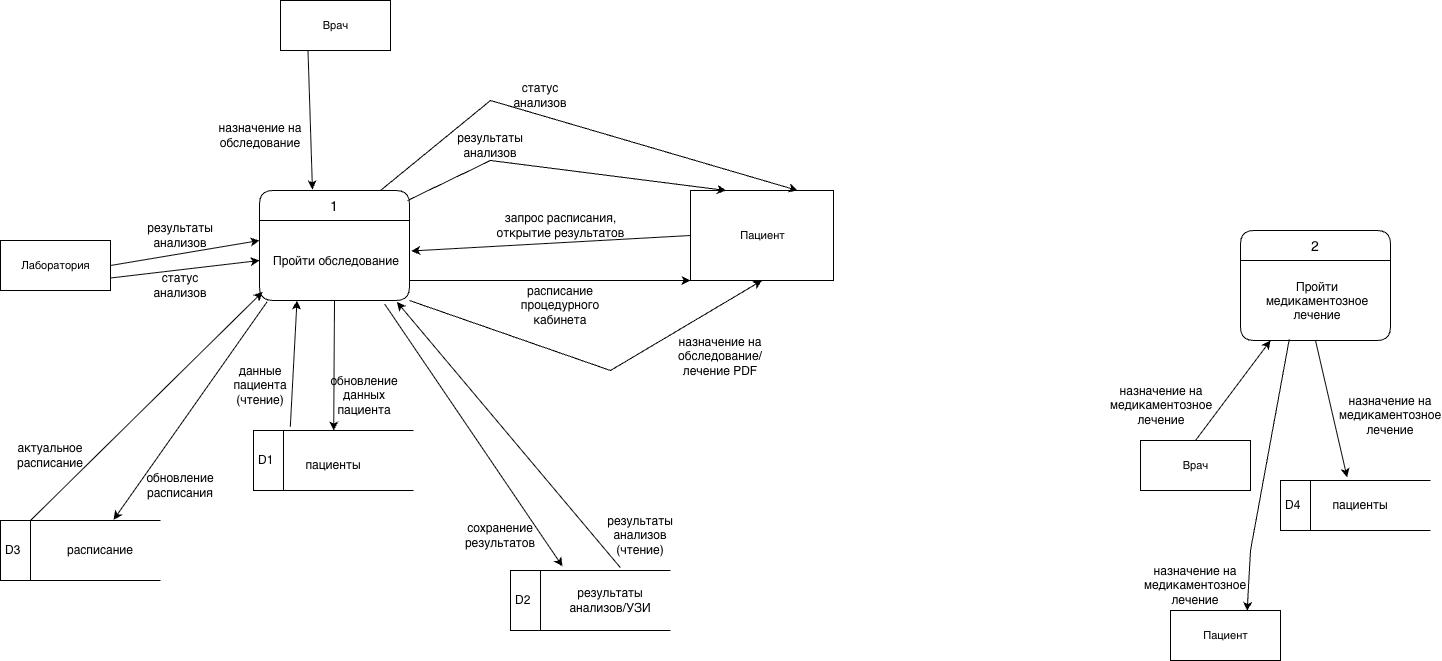

The diagram above was exported from draw.io. Its source (the exported page's mxGraphModel, read from the mxfile embedded in the PNG):
<mxGraphModel dx="2337" dy="2507" grid="1" gridSize="10" guides="1" tooltips="1" connect="1" arrows="1" fold="1" page="1" pageScale="1" pageWidth="827" pageHeight="1169" math="0" shadow="0">
  <root>
    <mxCell id="0" />
    <mxCell id="1" parent="0" />
    <mxCell id="a9Sl7O8uez9xCAdCzFx1-50" parent="1" style="html=1;fontSize=11;" value="Пациент" vertex="1">
      <mxGeometry height="90" width="143" x="770" y="-750" as="geometry" />
    </mxCell>
    <mxCell id="a9Sl7O8uez9xCAdCzFx1-51" parent="1" style="html=1;fontSize=11;" value="Врач" vertex="1">
      <mxGeometry height="50" width="110" x="360" y="-940" as="geometry" />
    </mxCell>
    <mxCell id="a9Sl7O8uez9xCAdCzFx1-52" parent="1" style="html=1;fontSize=11;" value="Пациент" vertex="1">
      <mxGeometry height="50" width="110" x="1250" y="-330" as="geometry" />
    </mxCell>
    <mxCell id="a9Sl7O8uez9xCAdCzFx1-53" parent="1" style="html=1;fontSize=11;" value="Врач" vertex="1">
      <mxGeometry height="50" width="110" x="1220" y="-500" as="geometry" />
    </mxCell>
    <mxCell id="a9Sl7O8uez9xCAdCzFx1-55" parent="1" style="html=1;fontSize=11;" value="Лаборатория" vertex="1">
      <mxGeometry height="50" width="110" x="80" y="-700" as="geometry" />
    </mxCell>
    <mxCell id="TyFQIvKSNbhwDLeUT2OL-1" parent="1" style="swimlane;childLayout=stackLayout;horizontal=1;startSize=30;horizontalStack=0;rounded=1;fontSize=14;fontStyle=0;strokeWidth=1;resizeParent=0;resizeLast=1;shadow=0;dashed=0;align=center;fillColor=#FFFFFF;" value="1" vertex="1">
      <mxGeometry height="110" width="150" x="339" y="-750" as="geometry" />
    </mxCell>
    <mxCell id="TyFQIvKSNbhwDLeUT2OL-2" parent="TyFQIvKSNbhwDLeUT2OL-1" style="align=center;strokeColor=none;fillColor=none;spacingLeft=4;fontSize=12;verticalAlign=middle;resizable=0;rotatable=0;part=1;" value="Пройти обследование" vertex="1">
      <mxGeometry height="80" width="150" y="30" as="geometry" />
    </mxCell>
    <mxCell id="jfRJq12P8PdNFq7zpwv4-1" parent="1" style="swimlane;childLayout=stackLayout;horizontal=1;startSize=30;horizontalStack=0;rounded=1;fontSize=14;fontStyle=0;strokeWidth=1;resizeParent=0;resizeLast=1;shadow=0;dashed=0;align=center;fillColor=#FFFFFF;" value="2" vertex="1">
      <mxGeometry height="110" width="150" x="1320" y="-710" as="geometry" />
    </mxCell>
    <mxCell id="jfRJq12P8PdNFq7zpwv4-2" parent="jfRJq12P8PdNFq7zpwv4-1" style="align=center;strokeColor=none;fillColor=none;spacingLeft=4;fontSize=12;verticalAlign=middle;resizable=0;rotatable=0;part=1;" value="Пройти&#10;медикаментозное &#10;лечение" vertex="1">
      <mxGeometry height="80" width="150" y="30" as="geometry" />
    </mxCell>
    <mxCell id="Y7IVnLQEbZcME4_z44lw-8" parent="1" style="html=1;dashed=0;whiteSpace=wrap;shape=mxgraph.dfd.dataStoreID;align=left;spacingLeft=3;points=[[0,0],[0.5,0],[1,0],[0,0.5],[1,0.5],[0,1],[0.5,1],[1,1]];" value="D1" vertex="1">
      <mxGeometry height="60" width="160" x="333" y="-510" as="geometry" />
    </mxCell>
    <mxCell id="Y7IVnLQEbZcME4_z44lw-11" parent="1" style="html=1;dashed=0;whiteSpace=wrap;shape=mxgraph.dfd.dataStoreID;align=left;spacingLeft=3;points=[[0,0],[0.5,0],[1,0],[0,0.5],[1,0.5],[0,1],[0.5,1],[1,1]];" value="D2" vertex="1">
      <mxGeometry height="60" width="160" x="590" y="-370" as="geometry" />
    </mxCell>
    <mxCell id="Y7IVnLQEbZcME4_z44lw-13" parent="1" style="text;html=1;align=center;verticalAlign=middle;whiteSpace=wrap;rounded=0;" value="результаты анализов/УЗИ" vertex="1">
      <mxGeometry height="40" width="100" x="640" y="-360" as="geometry" />
    </mxCell>
    <mxCell id="Y7IVnLQEbZcME4_z44lw-52" edge="1" parent="1" source="a9Sl7O8uez9xCAdCzFx1-53" style="endArrow=classic;html=1;rounded=0;entryX=0.38;entryY=1.018;entryDx=0;entryDy=0;entryPerimeter=0;exitX=0.5;exitY=0;exitDx=0;exitDy=0;" value="">
      <mxGeometry height="50" relative="1" width="50" as="geometry">
        <mxPoint x="1353" y="-491.44" as="sourcePoint" />
        <mxPoint x="1350" y="-600.0000000000002" as="targetPoint" />
      </mxGeometry>
    </mxCell>
    <mxCell id="Y7IVnLQEbZcME4_z44lw-55" parent="1" style="html=1;dashed=0;whiteSpace=wrap;shape=mxgraph.dfd.dataStoreID;align=left;spacingLeft=3;points=[[0,0],[0.5,0],[1,0],[0,0.5],[1,0.5],[0,1],[0.5,1],[1,1]];" value="D4" vertex="1">
      <mxGeometry height="50" width="150" x="1360" y="-460" as="geometry" />
    </mxCell>
    <mxCell id="Y7IVnLQEbZcME4_z44lw-56" parent="1" style="text;html=1;align=center;verticalAlign=middle;whiteSpace=wrap;rounded=0;" value="пациенты" vertex="1">
      <mxGeometry height="30" width="60" x="1410" y="-450" as="geometry" />
    </mxCell>
    <mxCell id="Y7IVnLQEbZcME4_z44lw-59" edge="1" parent="1" source="jfRJq12P8PdNFq7zpwv4-2" style="endArrow=classic;html=1;rounded=0;exitX=0.325;exitY=0.986;exitDx=0;exitDy=0;entryX=0.697;entryY=0.009;entryDx=0;entryDy=0;exitPerimeter=0;entryPerimeter=0;" target="a9Sl7O8uez9xCAdCzFx1-52" value="">
      <mxGeometry height="50" relative="1" width="50" as="geometry">
        <Array as="points">
          <mxPoint x="1330" y="-390" />
        </Array>
        <mxPoint x="1170" y="-500" as="sourcePoint" />
        <mxPoint x="1220" y="-550" as="targetPoint" />
      </mxGeometry>
    </mxCell>
    <mxCell id="M0VoxLPWIjYL323le4n--1" parent="1" style="text;html=1;align=center;verticalAlign=middle;whiteSpace=wrap;rounded=0;" value="пациенты" vertex="1">
      <mxGeometry height="40" width="100" x="363" y="-495" as="geometry" />
    </mxCell>
    <mxCell id="M0VoxLPWIjYL323le4n--2" parent="1" style="html=1;dashed=0;whiteSpace=wrap;shape=mxgraph.dfd.dataStoreID;align=left;spacingLeft=3;points=[[0,0],[0.5,0],[1,0],[0,0.5],[1,0.5],[0,1],[0.5,1],[1,1]];" value="D3" vertex="1">
      <mxGeometry height="60" width="160" x="80" y="-420" as="geometry" />
    </mxCell>
    <mxCell id="M0VoxLPWIjYL323le4n--3" parent="1" style="text;html=1;align=center;verticalAlign=middle;whiteSpace=wrap;rounded=0;" value="расписание" vertex="1">
      <mxGeometry height="40" width="100" x="130" y="-410" as="geometry" />
    </mxCell>
    <mxCell id="M0VoxLPWIjYL323le4n--4" parent="1" style="text;html=1;align=center;verticalAlign=middle;whiteSpace=wrap;rounded=0;" value="назначение на медикаментозное лечение" vertex="1">
      <mxGeometry height="30" width="60" x="1211" y="-550" as="geometry" />
    </mxCell>
    <mxCell id="M0VoxLPWIjYL323le4n--6" parent="1" style="text;html=1;align=center;verticalAlign=middle;whiteSpace=wrap;rounded=0;" value="назначение на медикаментозное лечение" vertex="1">
      <mxGeometry height="30" width="60" x="1440" y="-540" as="geometry" />
    </mxCell>
    <mxCell id="M0VoxLPWIjYL323le4n--7" parent="1" style="text;html=1;align=center;verticalAlign=middle;whiteSpace=wrap;rounded=0;" value="назначение на медикаментозное лечение" vertex="1">
      <mxGeometry height="30" width="60" x="1245" y="-370" as="geometry" />
    </mxCell>
    <mxCell id="uRqXaScsJWQh8SQ8OCLB-1" edge="1" parent="1" source="a9Sl7O8uez9xCAdCzFx1-51" style="endArrow=classic;html=1;rounded=0;exitX=0.25;exitY=1;exitDx=0;exitDy=0;entryX=0.353;entryY=-0.01;entryDx=0;entryDy=0;entryPerimeter=0;" target="TyFQIvKSNbhwDLeUT2OL-1" value="">
      <mxGeometry height="50" relative="1" width="50" as="geometry">
        <Array as="points" />
        <mxPoint x="610" y="-440" as="sourcePoint" />
        <mxPoint x="660" y="-490" as="targetPoint" />
      </mxGeometry>
    </mxCell>
    <mxCell id="uRqXaScsJWQh8SQ8OCLB-2" parent="1" style="text;html=1;align=center;verticalAlign=middle;whiteSpace=wrap;rounded=0;" value="назначение на обследование" vertex="1">
      <mxGeometry height="30" width="100" x="290" y="-820" as="geometry" />
    </mxCell>
    <mxCell id="uRqXaScsJWQh8SQ8OCLB-3" edge="1" parent="1" source="a9Sl7O8uez9xCAdCzFx1-50" style="endArrow=classic;html=1;rounded=0;entryX=1.012;entryY=0.381;entryDx=0;entryDy=0;entryPerimeter=0;exitX=0;exitY=0.5;exitDx=0;exitDy=0;" target="TyFQIvKSNbhwDLeUT2OL-2" value="">
      <mxGeometry height="50" relative="1" width="50" as="geometry">
        <mxPoint x="640" y="-580" as="sourcePoint" />
        <mxPoint x="690" y="-630" as="targetPoint" />
      </mxGeometry>
    </mxCell>
    <mxCell id="uRqXaScsJWQh8SQ8OCLB-4" parent="1" style="text;html=1;align=center;verticalAlign=middle;whiteSpace=wrap;rounded=0;rotation=0;" value="запрос расписания, открытие результатов" vertex="1">
      <mxGeometry height="30" width="153" x="563.5" y="-730" as="geometry" />
    </mxCell>
    <mxCell id="A12bieo4iAdFNuo4jUHy-1" edge="1" parent="1" source="TyFQIvKSNbhwDLeUT2OL-2" style="endArrow=classic;html=1;rounded=0;exitX=1;exitY=0.75;exitDx=0;exitDy=0;entryX=0;entryY=1;entryDx=0;entryDy=0;" target="a9Sl7O8uez9xCAdCzFx1-50" value="">
      <mxGeometry height="50" relative="1" width="50" as="geometry">
        <mxPoint x="640" y="-580" as="sourcePoint" />
        <mxPoint x="690" y="-630" as="targetPoint" />
      </mxGeometry>
    </mxCell>
    <mxCell id="A12bieo4iAdFNuo4jUHy-2" parent="1" style="text;html=1;align=center;verticalAlign=middle;whiteSpace=wrap;rounded=0;" value="расписание процедурного кабинета" vertex="1">
      <mxGeometry height="30" width="60" x="610" y="-650" as="geometry" />
    </mxCell>
    <mxCell id="A12bieo4iAdFNuo4jUHy-3" edge="1" parent="1" style="endArrow=classic;html=1;rounded=0;entryX=0.25;entryY=0;entryDx=0;entryDy=0;" target="a9Sl7O8uez9xCAdCzFx1-50" value="">
      <mxGeometry height="50" relative="1" width="50" as="geometry">
        <Array as="points">
          <mxPoint x="570" y="-780" />
        </Array>
        <mxPoint x="487" y="-740" as="sourcePoint" />
        <mxPoint x="537" y="-790" as="targetPoint" />
      </mxGeometry>
    </mxCell>
    <mxCell id="A12bieo4iAdFNuo4jUHy-4" parent="1" style="text;html=1;align=center;verticalAlign=middle;whiteSpace=wrap;rounded=0;" value="результаты анализов" vertex="1">
      <mxGeometry height="30" width="60" x="540" y="-810" as="geometry" />
    </mxCell>
    <mxCell id="A12bieo4iAdFNuo4jUHy-5" edge="1" parent="1" style="endArrow=classic;html=1;rounded=0;entryX=0.75;entryY=0;entryDx=0;entryDy=0;" target="a9Sl7O8uez9xCAdCzFx1-50" value="">
      <mxGeometry height="50" relative="1" width="50" as="geometry">
        <Array as="points">
          <mxPoint x="570" y="-840" />
        </Array>
        <mxPoint x="460" y="-750" as="sourcePoint" />
        <mxPoint x="510" y="-800" as="targetPoint" />
      </mxGeometry>
    </mxCell>
    <mxCell id="A12bieo4iAdFNuo4jUHy-6" parent="1" style="text;html=1;align=center;verticalAlign=middle;whiteSpace=wrap;rounded=0;" value="статус анализов" vertex="1">
      <mxGeometry height="30" width="60" x="590" y="-860" as="geometry" />
    </mxCell>
    <mxCell id="A12bieo4iAdFNuo4jUHy-8" parent="1" style="text;html=1;align=center;verticalAlign=middle;whiteSpace=wrap;rounded=0;" value="данные пациента (чтение)" vertex="1">
      <mxGeometry height="30" width="60" x="310" y="-570" as="geometry" />
    </mxCell>
    <mxCell id="A12bieo4iAdFNuo4jUHy-9" edge="1" parent="1" source="Y7IVnLQEbZcME4_z44lw-8" style="endArrow=classic;html=1;rounded=0;exitX=0.23;exitY=-0.062;exitDx=0;exitDy=0;exitPerimeter=0;entryX=0.25;entryY=1;entryDx=0;entryDy=0;" target="TyFQIvKSNbhwDLeUT2OL-2" value="">
      <mxGeometry height="50" relative="1" width="50" as="geometry">
        <mxPoint x="640" y="-580" as="sourcePoint" />
        <mxPoint x="690" y="-630" as="targetPoint" />
      </mxGeometry>
    </mxCell>
    <mxCell id="A12bieo4iAdFNuo4jUHy-10" edge="1" parent="1" source="TyFQIvKSNbhwDLeUT2OL-2" style="endArrow=classic;html=1;rounded=0;exitX=0.5;exitY=1;exitDx=0;exitDy=0;" target="Y7IVnLQEbZcME4_z44lw-8" value="">
      <mxGeometry height="50" relative="1" width="50" as="geometry">
        <mxPoint x="443" y="-590" as="sourcePoint" />
        <mxPoint x="493" y="-640" as="targetPoint" />
      </mxGeometry>
    </mxCell>
    <mxCell id="A12bieo4iAdFNuo4jUHy-12" parent="1" style="text;html=1;align=center;verticalAlign=middle;whiteSpace=wrap;rounded=0;" value="обновление данных пациента" vertex="1">
      <mxGeometry height="30" width="60" x="414" y="-560" as="geometry" />
    </mxCell>
    <mxCell id="A12bieo4iAdFNuo4jUHy-13" edge="1" parent="1" source="TyFQIvKSNbhwDLeUT2OL-2" style="endArrow=classic;html=1;rounded=0;exitX=1;exitY=1;exitDx=0;exitDy=0;entryX=0.5;entryY=1;entryDx=0;entryDy=0;" target="a9Sl7O8uez9xCAdCzFx1-50" value="">
      <mxGeometry height="50" relative="1" width="50" as="geometry">
        <Array as="points">
          <mxPoint x="690" y="-570" />
        </Array>
        <mxPoint x="570" y="-530" as="sourcePoint" />
        <mxPoint x="830" y="-650" as="targetPoint" />
      </mxGeometry>
    </mxCell>
    <mxCell id="A12bieo4iAdFNuo4jUHy-14" parent="1" style="text;html=1;align=center;verticalAlign=middle;whiteSpace=wrap;rounded=0;" value="назначение на обследование/лечение PDF" vertex="1">
      <mxGeometry height="30" width="100" x="750" y="-599" as="geometry" />
    </mxCell>
    <mxCell id="8nk1R6QL8IO-uBvrJU9F-1" edge="1" parent="1" source="jfRJq12P8PdNFq7zpwv4-2" style="endArrow=classic;html=1;rounded=0;entryX=0.444;entryY=-0.064;entryDx=0;entryDy=0;entryPerimeter=0;exitX=0.5;exitY=1;exitDx=0;exitDy=0;" target="Y7IVnLQEbZcME4_z44lw-55" value="">
      <mxGeometry height="50" relative="1" width="50" as="geometry">
        <mxPoint x="920" y="-550" as="sourcePoint" />
        <mxPoint x="970" y="-600" as="targetPoint" />
      </mxGeometry>
    </mxCell>
    <mxCell id="8nk1R6QL8IO-uBvrJU9F-2" edge="1" parent="1" source="a9Sl7O8uez9xCAdCzFx1-55" style="endArrow=classic;html=1;rounded=0;exitX=1;exitY=0.5;exitDx=0;exitDy=0;entryX=0;entryY=0.25;entryDx=0;entryDy=0;" target="TyFQIvKSNbhwDLeUT2OL-2" value="">
      <mxGeometry height="50" relative="1" width="50" as="geometry">
        <mxPoint x="520" y="-440" as="sourcePoint" />
        <mxPoint x="570" y="-490" as="targetPoint" />
      </mxGeometry>
    </mxCell>
    <mxCell id="8nk1R6QL8IO-uBvrJU9F-3" parent="1" style="text;html=1;align=center;verticalAlign=middle;whiteSpace=wrap;rounded=0;" value="результаты анализов" vertex="1">
      <mxGeometry height="30" width="60" x="230" y="-720" as="geometry" />
    </mxCell>
    <mxCell id="8nk1R6QL8IO-uBvrJU9F-4" edge="1" parent="1" source="a9Sl7O8uez9xCAdCzFx1-55" style="endArrow=classic;html=1;rounded=0;entryX=0;entryY=0.5;entryDx=0;entryDy=0;exitX=1;exitY=0.75;exitDx=0;exitDy=0;" target="TyFQIvKSNbhwDLeUT2OL-2" value="">
      <mxGeometry height="50" relative="1" width="50" as="geometry">
        <mxPoint x="240" y="-610" as="sourcePoint" />
        <mxPoint x="290" y="-660" as="targetPoint" />
      </mxGeometry>
    </mxCell>
    <mxCell id="8nk1R6QL8IO-uBvrJU9F-5" parent="1" style="text;html=1;align=center;verticalAlign=middle;whiteSpace=wrap;rounded=0;" value="статус анализов" vertex="1">
      <mxGeometry height="30" width="60" x="230" y="-670" as="geometry" />
    </mxCell>
    <mxCell id="8nk1R6QL8IO-uBvrJU9F-6" edge="1" parent="1" source="TyFQIvKSNbhwDLeUT2OL-2" style="endArrow=classic;html=1;rounded=0;entryX=0.325;entryY=-0.069;entryDx=0;entryDy=0;entryPerimeter=0;exitX=0.835;exitY=1.046;exitDx=0;exitDy=0;exitPerimeter=0;" target="Y7IVnLQEbZcME4_z44lw-11" value="">
      <mxGeometry height="50" relative="1" width="50" as="geometry">
        <mxPoint x="520" y="-440" as="sourcePoint" />
        <mxPoint x="570" y="-490" as="targetPoint" />
      </mxGeometry>
    </mxCell>
    <mxCell id="8nk1R6QL8IO-uBvrJU9F-7" parent="1" style="text;html=1;align=center;verticalAlign=middle;whiteSpace=wrap;rounded=0;" value="сохранение результатов" vertex="1">
      <mxGeometry height="30" width="60" x="550" y="-420" as="geometry" />
    </mxCell>
    <mxCell id="8nk1R6QL8IO-uBvrJU9F-8" edge="1" parent="1" source="Y7IVnLQEbZcME4_z44lw-11" style="endArrow=classic;html=1;rounded=0;exitX=0.686;exitY=-0.05;exitDx=0;exitDy=0;exitPerimeter=0;entryX=0.916;entryY=1.018;entryDx=0;entryDy=0;entryPerimeter=0;" target="TyFQIvKSNbhwDLeUT2OL-2" value="">
      <mxGeometry height="50" relative="1" width="50" as="geometry">
        <mxPoint x="520" y="-440" as="sourcePoint" />
        <mxPoint x="570" y="-490" as="targetPoint" />
      </mxGeometry>
    </mxCell>
    <mxCell id="8nk1R6QL8IO-uBvrJU9F-9" parent="1" style="text;html=1;align=center;verticalAlign=middle;whiteSpace=wrap;rounded=0;" value="результаты анализов (чтение)" vertex="1">
      <mxGeometry height="30" width="60" x="690" y="-420" as="geometry" />
    </mxCell>
    <mxCell id="8nk1R6QL8IO-uBvrJU9F-10" edge="1" parent="1" style="endArrow=classic;html=1;rounded=0;entryX=0.02;entryY=0.893;entryDx=0;entryDy=0;entryPerimeter=0;" target="TyFQIvKSNbhwDLeUT2OL-2" value="">
      <mxGeometry height="50" relative="1" width="50" as="geometry">
        <mxPoint x="110" y="-420" as="sourcePoint" />
        <mxPoint x="160" y="-470" as="targetPoint" />
      </mxGeometry>
    </mxCell>
    <mxCell id="8nk1R6QL8IO-uBvrJU9F-11" parent="1" style="text;html=1;align=center;verticalAlign=middle;whiteSpace=wrap;rounded=0;" value="актуальное расписание" vertex="1">
      <mxGeometry height="30" width="60" x="100" y="-500" as="geometry" />
    </mxCell>
    <mxCell id="8nk1R6QL8IO-uBvrJU9F-12" edge="1" parent="1" source="TyFQIvKSNbhwDLeUT2OL-2" style="endArrow=classic;html=1;rounded=0;entryX=0.707;entryY=-0.013;entryDx=0;entryDy=0;entryPerimeter=0;exitX=0.05;exitY=1.018;exitDx=0;exitDy=0;exitPerimeter=0;" target="M0VoxLPWIjYL323le4n--2" value="">
      <mxGeometry height="50" relative="1" width="50" as="geometry">
        <mxPoint x="520" y="-440" as="sourcePoint" />
        <mxPoint x="570" y="-490" as="targetPoint" />
      </mxGeometry>
    </mxCell>
    <mxCell id="8nk1R6QL8IO-uBvrJU9F-13" parent="1" style="text;html=1;align=center;verticalAlign=middle;whiteSpace=wrap;rounded=0;" value="обновление расписания" vertex="1">
      <mxGeometry height="30" width="60" x="230" y="-470" as="geometry" />
    </mxCell>
  </root>
</mxGraphModel>